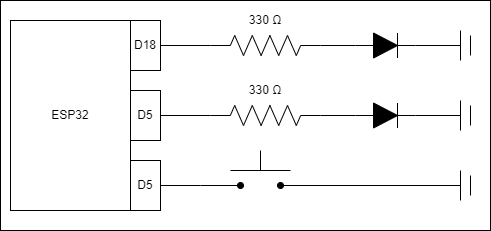

The diagram above was exported from draw.io. Its source (the exported page's mxGraphModel, read from the mxfile embedded in the PNG):
<mxGraphModel dx="1098" dy="828" grid="1" gridSize="10" guides="1" tooltips="1" connect="1" arrows="1" fold="1" page="1" pageScale="1" pageWidth="850" pageHeight="1100" math="0" shadow="0">
  <root>
    <mxCell id="0" />
    <mxCell id="1" parent="0" />
    <mxCell id="yffcHaoM7RfQfAIthPkC-12" value="" style="rounded=0;whiteSpace=wrap;html=1;" vertex="1" parent="1">
      <mxGeometry x="50" y="200" width="490" height="230" as="geometry" />
    </mxCell>
    <mxCell id="yffcHaoM7RfQfAIthPkC-6" style="edgeStyle=orthogonalEdgeStyle;rounded=0;orthogonalLoop=1;jettySize=auto;html=1;exitX=1;exitY=0.5;exitDx=0;exitDy=0;entryX=0;entryY=0.5;entryDx=0;entryDy=0;entryPerimeter=0;endArrow=none;endFill=0;" edge="1" parent="1" source="yffcHaoM7RfQfAIthPkC-2" target="yffcHaoM7RfQfAIthPkC-5">
      <mxGeometry relative="1" as="geometry" />
    </mxCell>
    <mxCell id="yffcHaoM7RfQfAIthPkC-2" value="D18" style="rounded=0;whiteSpace=wrap;html=1;" vertex="1" parent="1">
      <mxGeometry x="180" y="220" width="30" height="50" as="geometry" />
    </mxCell>
    <mxCell id="yffcHaoM7RfQfAIthPkC-28" style="edgeStyle=orthogonalEdgeStyle;rounded=0;orthogonalLoop=1;jettySize=auto;html=1;exitX=1;exitY=0.5;exitDx=0;exitDy=0;entryX=0;entryY=0.5;entryDx=0;entryDy=0;entryPerimeter=0;endArrow=none;endFill=0;" edge="1" parent="1" source="yffcHaoM7RfQfAIthPkC-4" target="yffcHaoM7RfQfAIthPkC-23">
      <mxGeometry relative="1" as="geometry" />
    </mxCell>
    <mxCell id="yffcHaoM7RfQfAIthPkC-4" value="D5" style="rounded=0;whiteSpace=wrap;html=1;" vertex="1" parent="1">
      <mxGeometry x="180" y="290" width="30" height="50" as="geometry" />
    </mxCell>
    <mxCell id="yffcHaoM7RfQfAIthPkC-8" style="edgeStyle=orthogonalEdgeStyle;rounded=0;orthogonalLoop=1;jettySize=auto;html=1;exitX=1;exitY=0.5;exitDx=0;exitDy=0;exitPerimeter=0;entryX=0;entryY=0.5;entryDx=0;entryDy=0;entryPerimeter=0;endArrow=none;endFill=0;" edge="1" parent="1" source="yffcHaoM7RfQfAIthPkC-5" target="yffcHaoM7RfQfAIthPkC-7">
      <mxGeometry relative="1" as="geometry" />
    </mxCell>
    <mxCell id="yffcHaoM7RfQfAIthPkC-5" value="" style="pointerEvents=1;verticalLabelPosition=bottom;shadow=0;dashed=0;align=center;html=1;verticalAlign=top;shape=mxgraph.electrical.resistors.resistor_2;" vertex="1" parent="1">
      <mxGeometry x="260" y="235" width="110" height="20" as="geometry" />
    </mxCell>
    <mxCell id="yffcHaoM7RfQfAIthPkC-21" style="edgeStyle=orthogonalEdgeStyle;rounded=0;orthogonalLoop=1;jettySize=auto;html=1;exitX=1;exitY=0.5;exitDx=0;exitDy=0;exitPerimeter=0;endArrow=none;endFill=0;" edge="1" parent="1" source="yffcHaoM7RfQfAIthPkC-7">
      <mxGeometry relative="1" as="geometry">
        <mxPoint x="510" y="245" as="targetPoint" />
      </mxGeometry>
    </mxCell>
    <mxCell id="yffcHaoM7RfQfAIthPkC-7" value="" style="pointerEvents=1;fillColor=strokeColor;verticalLabelPosition=bottom;shadow=0;dashed=0;align=center;html=1;verticalAlign=top;shape=mxgraph.electrical.diodes.diode;" vertex="1" parent="1">
      <mxGeometry x="405" y="232.5" width="60" height="25" as="geometry" />
    </mxCell>
    <mxCell id="yffcHaoM7RfQfAIthPkC-13" value="ESP32" style="rounded=0;whiteSpace=wrap;html=1;" vertex="1" parent="1">
      <mxGeometry x="60" y="220" width="120" height="190" as="geometry" />
    </mxCell>
    <mxCell id="yffcHaoM7RfQfAIthPkC-15" value="" style="endArrow=none;html=1;rounded=0;" edge="1" parent="1">
      <mxGeometry width="50" height="50" relative="1" as="geometry">
        <mxPoint x="510" y="400" as="sourcePoint" />
        <mxPoint x="510" y="370" as="targetPoint" />
      </mxGeometry>
    </mxCell>
    <mxCell id="yffcHaoM7RfQfAIthPkC-16" value="" style="endArrow=none;html=1;rounded=0;" edge="1" parent="1">
      <mxGeometry width="50" height="50" relative="1" as="geometry">
        <mxPoint x="520" y="395" as="sourcePoint" />
        <mxPoint x="520" y="375" as="targetPoint" />
      </mxGeometry>
    </mxCell>
    <mxCell id="yffcHaoM7RfQfAIthPkC-19" value="" style="endArrow=none;html=1;rounded=0;" edge="1" parent="1">
      <mxGeometry width="50" height="50" relative="1" as="geometry">
        <mxPoint x="510" y="260" as="sourcePoint" />
        <mxPoint x="510" y="230" as="targetPoint" />
      </mxGeometry>
    </mxCell>
    <mxCell id="yffcHaoM7RfQfAIthPkC-20" value="" style="endArrow=none;html=1;rounded=0;" edge="1" parent="1">
      <mxGeometry width="50" height="50" relative="1" as="geometry">
        <mxPoint x="520" y="255" as="sourcePoint" />
        <mxPoint x="520" y="235" as="targetPoint" />
      </mxGeometry>
    </mxCell>
    <mxCell id="yffcHaoM7RfQfAIthPkC-22" style="edgeStyle=orthogonalEdgeStyle;rounded=0;orthogonalLoop=1;jettySize=auto;html=1;exitX=1;exitY=0.5;exitDx=0;exitDy=0;exitPerimeter=0;entryX=0;entryY=0.5;entryDx=0;entryDy=0;entryPerimeter=0;endArrow=none;endFill=0;" edge="1" parent="1" source="yffcHaoM7RfQfAIthPkC-23" target="yffcHaoM7RfQfAIthPkC-25">
      <mxGeometry relative="1" as="geometry" />
    </mxCell>
    <mxCell id="yffcHaoM7RfQfAIthPkC-23" value="" style="pointerEvents=1;verticalLabelPosition=bottom;shadow=0;dashed=0;align=center;html=1;verticalAlign=top;shape=mxgraph.electrical.resistors.resistor_2;" vertex="1" parent="1">
      <mxGeometry x="260" y="305" width="110" height="20" as="geometry" />
    </mxCell>
    <mxCell id="yffcHaoM7RfQfAIthPkC-24" style="edgeStyle=orthogonalEdgeStyle;rounded=0;orthogonalLoop=1;jettySize=auto;html=1;exitX=1;exitY=0.5;exitDx=0;exitDy=0;exitPerimeter=0;endArrow=none;endFill=0;" edge="1" parent="1" source="yffcHaoM7RfQfAIthPkC-25">
      <mxGeometry relative="1" as="geometry">
        <mxPoint x="510" y="315" as="targetPoint" />
      </mxGeometry>
    </mxCell>
    <mxCell id="yffcHaoM7RfQfAIthPkC-25" value="" style="pointerEvents=1;fillColor=strokeColor;verticalLabelPosition=bottom;shadow=0;dashed=0;align=center;html=1;verticalAlign=top;shape=mxgraph.electrical.diodes.diode;" vertex="1" parent="1">
      <mxGeometry x="405" y="302.5" width="60" height="25" as="geometry" />
    </mxCell>
    <mxCell id="yffcHaoM7RfQfAIthPkC-26" value="" style="endArrow=none;html=1;rounded=0;" edge="1" parent="1">
      <mxGeometry width="50" height="50" relative="1" as="geometry">
        <mxPoint x="510" y="330" as="sourcePoint" />
        <mxPoint x="510" y="300" as="targetPoint" />
      </mxGeometry>
    </mxCell>
    <mxCell id="yffcHaoM7RfQfAIthPkC-27" value="" style="endArrow=none;html=1;rounded=0;" edge="1" parent="1">
      <mxGeometry width="50" height="50" relative="1" as="geometry">
        <mxPoint x="520" y="325" as="sourcePoint" />
        <mxPoint x="520" y="305" as="targetPoint" />
      </mxGeometry>
    </mxCell>
    <mxCell id="yffcHaoM7RfQfAIthPkC-30" style="edgeStyle=orthogonalEdgeStyle;rounded=0;orthogonalLoop=1;jettySize=auto;html=1;exitX=1;exitY=0.5;exitDx=0;exitDy=0;endArrow=oval;endFill=1;" edge="1" parent="1" source="yffcHaoM7RfQfAIthPkC-29">
      <mxGeometry relative="1" as="geometry">
        <mxPoint x="290" y="385" as="targetPoint" />
      </mxGeometry>
    </mxCell>
    <mxCell id="yffcHaoM7RfQfAIthPkC-29" value="D5" style="rounded=0;whiteSpace=wrap;html=1;" vertex="1" parent="1">
      <mxGeometry x="180" y="360" width="30" height="50" as="geometry" />
    </mxCell>
    <mxCell id="yffcHaoM7RfQfAIthPkC-31" value="" style="endArrow=none;html=1;rounded=0;" edge="1" parent="1">
      <mxGeometry width="50" height="50" relative="1" as="geometry">
        <mxPoint x="280" y="370" as="sourcePoint" />
        <mxPoint x="340" y="370" as="targetPoint" />
      </mxGeometry>
    </mxCell>
    <mxCell id="yffcHaoM7RfQfAIthPkC-32" value="" style="endArrow=none;html=1;rounded=0;" edge="1" parent="1">
      <mxGeometry width="50" height="50" relative="1" as="geometry">
        <mxPoint x="310" y="370" as="sourcePoint" />
        <mxPoint x="310" y="350" as="targetPoint" />
      </mxGeometry>
    </mxCell>
    <mxCell id="yffcHaoM7RfQfAIthPkC-37" style="edgeStyle=orthogonalEdgeStyle;rounded=0;orthogonalLoop=1;jettySize=auto;html=1;endArrow=oval;endFill=1;" edge="1" parent="1">
      <mxGeometry relative="1" as="geometry">
        <mxPoint x="510" y="385" as="sourcePoint" />
        <mxPoint x="330" y="385" as="targetPoint" />
      </mxGeometry>
    </mxCell>
    <mxCell id="yffcHaoM7RfQfAIthPkC-39" value="330 Ω" style="text;html=1;strokeColor=none;fillColor=none;align=center;verticalAlign=middle;whiteSpace=wrap;rounded=0;" vertex="1" parent="1">
      <mxGeometry x="285" y="205" width="60" height="30" as="geometry" />
    </mxCell>
    <mxCell id="yffcHaoM7RfQfAIthPkC-40" value="330 Ω" style="text;html=1;strokeColor=none;fillColor=none;align=center;verticalAlign=middle;whiteSpace=wrap;rounded=0;" vertex="1" parent="1">
      <mxGeometry x="285" y="275" width="60" height="30" as="geometry" />
    </mxCell>
  </root>
</mxGraphModel>